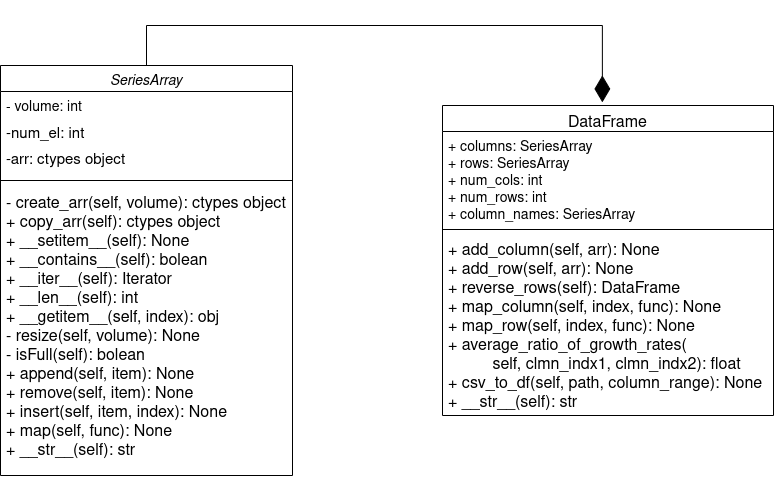

The diagram above was exported from draw.io. Its source (the exported page's mxGraphModel, read from the mxfile embedded in the PNG):
<mxGraphModel dx="1182" dy="739" grid="1" gridSize="10" guides="1" tooltips="1" connect="1" arrows="1" fold="1" page="1" pageScale="1" pageWidth="827" pageHeight="1169" math="0" shadow="0">
  <root>
    <mxCell id="WIyWlLk6GJQsqaUBKTNV-0" />
    <mxCell id="WIyWlLk6GJQsqaUBKTNV-1" parent="WIyWlLk6GJQsqaUBKTNV-0" />
    <mxCell id="OV4exNKyNjuNC1bkHQay-8" value="" style="endArrow=diamondThin;endFill=1;endSize=24;html=1;fontFamily=Times New Roman;fontSize=16;entryX=0.483;entryY=-0.01;entryDx=0;entryDy=0;entryPerimeter=0;exitX=0.5;exitY=0;exitDx=0;exitDy=0;rounded=0;edgeStyle=elbowEdgeStyle;elbow=vertical;" edge="1" parent="WIyWlLk6GJQsqaUBKTNV-1" source="zkfFHV4jXpPFQw0GAbJ--0" target="zkfFHV4jXpPFQw0GAbJ--17">
      <mxGeometry width="160" relative="1" as="geometry">
        <mxPoint x="340" y="201" as="sourcePoint" />
        <mxPoint x="500" y="200" as="targetPoint" />
        <Array as="points">
          <mxPoint x="430" y="60" />
        </Array>
      </mxGeometry>
    </mxCell>
    <mxCell id="zkfFHV4jXpPFQw0GAbJ--0" value="SeriesArray" style="swimlane;fontStyle=2;align=center;verticalAlign=top;childLayout=stackLayout;horizontal=1;startSize=26;horizontalStack=0;resizeParent=1;resizeLast=0;collapsible=1;marginBottom=0;rounded=0;shadow=0;strokeWidth=1;fontSize=14;" parent="WIyWlLk6GJQsqaUBKTNV-1" vertex="1">
      <mxGeometry x="54" y="100" width="292" height="410" as="geometry">
        <mxRectangle x="230" y="140" width="160" height="26" as="alternateBounds" />
      </mxGeometry>
    </mxCell>
    <mxCell id="zkfFHV4jXpPFQw0GAbJ--1" value="- volume: int" style="text;align=left;verticalAlign=top;spacingLeft=4;spacingRight=4;overflow=hidden;rotatable=0;points=[[0,0.5],[1,0.5]];portConstraint=eastwest;fontSize=14;" parent="zkfFHV4jXpPFQw0GAbJ--0" vertex="1">
      <mxGeometry y="26" width="292" height="26" as="geometry" />
    </mxCell>
    <mxCell id="zkfFHV4jXpPFQw0GAbJ--2" value="-num_el: int" style="text;align=left;verticalAlign=top;spacingLeft=4;spacingRight=4;overflow=hidden;rotatable=0;points=[[0,0.5],[1,0.5]];portConstraint=eastwest;rounded=0;shadow=0;html=0;fontSize=15;" parent="zkfFHV4jXpPFQw0GAbJ--0" vertex="1">
      <mxGeometry y="52" width="292" height="26" as="geometry" />
    </mxCell>
    <mxCell id="zkfFHV4jXpPFQw0GAbJ--3" value="-arr: ctypes object" style="text;align=left;verticalAlign=top;spacingLeft=4;spacingRight=4;overflow=hidden;rotatable=0;points=[[0,0.5],[1,0.5]];portConstraint=eastwest;rounded=0;shadow=0;html=0;fontSize=15;" parent="zkfFHV4jXpPFQw0GAbJ--0" vertex="1">
      <mxGeometry y="78" width="292" height="32" as="geometry" />
    </mxCell>
    <mxCell id="zkfFHV4jXpPFQw0GAbJ--4" value="" style="line;html=1;strokeWidth=1;align=left;verticalAlign=middle;spacingTop=-1;spacingLeft=3;spacingRight=3;rotatable=0;labelPosition=right;points=[];portConstraint=eastwest;" parent="zkfFHV4jXpPFQw0GAbJ--0" vertex="1">
      <mxGeometry y="110" width="292" height="10" as="geometry" />
    </mxCell>
    <mxCell id="zkfFHV4jXpPFQw0GAbJ--5" value="- create_arr(self, volume): ctypes object&lt;br style=&quot;font-size: 16px;&quot;&gt;+ copy_arr(self): ctypes object&lt;br style=&quot;font-size: 16px;&quot;&gt;+ __setitem__(self): None&lt;br style=&quot;font-size: 16px;&quot;&gt;+ __contains__(self): bolean&lt;br style=&quot;font-size: 16px;&quot;&gt;+ __iter__(self): Iterator&lt;br style=&quot;font-size: 16px;&quot;&gt;+ __len__(self): int&lt;br style=&quot;font-size: 16px;&quot;&gt;+ __getitem__(self, index): obj&lt;br style=&quot;font-size: 16px;&quot;&gt;- resize(self, volume): None&lt;br style=&quot;font-size: 16px;&quot;&gt;- isFull(self): bolean&lt;br style=&quot;font-size: 16px;&quot;&gt;+ append(self, item): None&lt;br style=&quot;font-size: 16px;&quot;&gt;+ remove(self, item): None&lt;br style=&quot;font-size: 16px;&quot;&gt;+ insert(self, item, index): None&lt;br style=&quot;font-size: 16px;&quot;&gt;+ map(self, func): None&lt;br style=&quot;font-size: 16px;&quot;&gt;+ __str__(self): str" style="text;align=left;verticalAlign=top;spacingLeft=4;spacingRight=4;overflow=hidden;rotatable=0;points=[[0,0.5],[1,0.5]];portConstraint=eastwest;html=1;spacingTop=3;spacing=2;horizontal=1;fontFamily=Times New Roman;fontSize=16;" parent="zkfFHV4jXpPFQw0GAbJ--0" vertex="1">
      <mxGeometry y="120" width="292" height="290" as="geometry" />
    </mxCell>
    <mxCell id="zkfFHV4jXpPFQw0GAbJ--17" value="DataFrame" style="swimlane;fontStyle=0;align=center;verticalAlign=top;childLayout=stackLayout;horizontal=1;startSize=26;horizontalStack=0;resizeParent=1;resizeLast=0;collapsible=1;marginBottom=0;rounded=0;shadow=0;strokeWidth=1;fontSize=16;" parent="WIyWlLk6GJQsqaUBKTNV-1" vertex="1">
      <mxGeometry x="496" y="140" width="331" height="310" as="geometry">
        <mxRectangle x="550" y="140" width="160" height="26" as="alternateBounds" />
      </mxGeometry>
    </mxCell>
    <mxCell id="zkfFHV4jXpPFQw0GAbJ--18" value="+ columns: SeriesArray&#10;+ rows: SeriesArray&#10;+ num_cols: int&#10;+ num_rows: int&#10;+ column_names: SeriesArray&#10;" style="text;align=left;verticalAlign=top;spacingLeft=4;spacingRight=4;overflow=hidden;rotatable=0;points=[[0,0.5],[1,0.5]];portConstraint=eastwest;fontSize=14;" parent="zkfFHV4jXpPFQw0GAbJ--17" vertex="1">
      <mxGeometry y="26" width="331" height="94" as="geometry" />
    </mxCell>
    <mxCell id="zkfFHV4jXpPFQw0GAbJ--23" value="" style="line;html=1;strokeWidth=1;align=left;verticalAlign=middle;spacingTop=-1;spacingLeft=3;spacingRight=3;rotatable=0;labelPosition=right;points=[];portConstraint=eastwest;" parent="zkfFHV4jXpPFQw0GAbJ--17" vertex="1">
      <mxGeometry y="120" width="331" height="8" as="geometry" />
    </mxCell>
    <mxCell id="zkfFHV4jXpPFQw0GAbJ--24" value="+ add_column(self, arr): None&#10;+ add_row(self, arr): None&#10;+ reverse_rows(self): DataFrame&#10;+ map_column(self, index, func): None&#10;+ map_row(self, index, func): None&#10;+ average_ratio_of_growth_rates(&#10;          self, clmn_indx1, clmn_indx2): float&#10;+ csv_to_df(self, path, column_range): None&#10;+ __str__(self): str&#10;&#10;" style="text;align=left;verticalAlign=top;spacingLeft=4;spacingRight=4;overflow=hidden;rotatable=0;points=[[0,0.5],[1,0.5]];portConstraint=eastwest;fontSize=16;" parent="zkfFHV4jXpPFQw0GAbJ--17" vertex="1">
      <mxGeometry y="128" width="331" height="172" as="geometry" />
    </mxCell>
  </root>
</mxGraphModel>